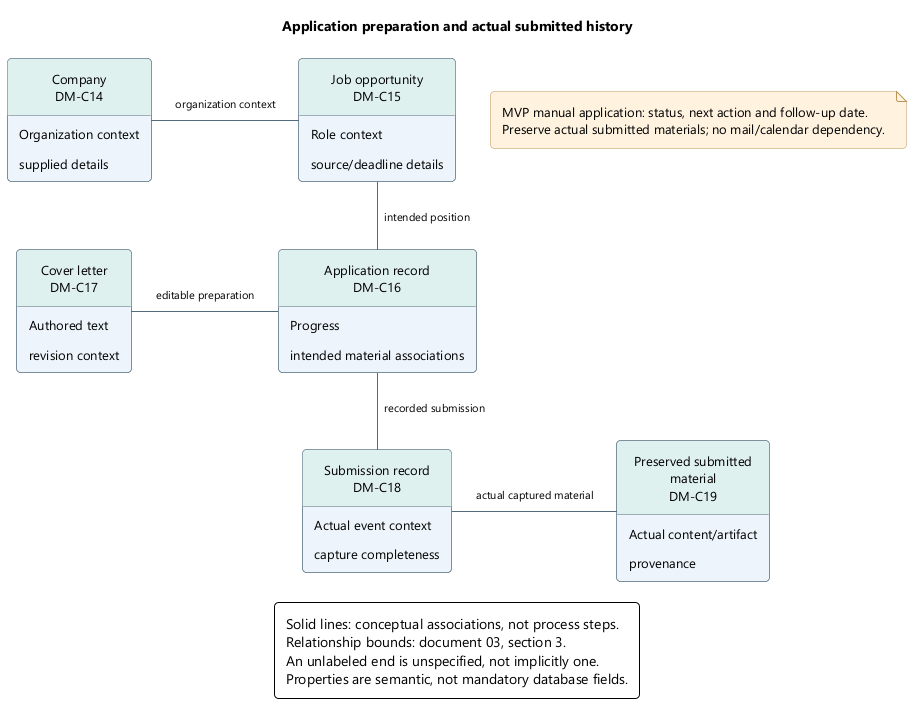

The diagram above was rendered by PlantUML. Its source (embedded in the PNG):
@startuml
' OWNER-MVP-2026-11-04 review: MVP core. Manual applications stay in MVP regardless of a historical communication filename.
skinparam backgroundColor white
skinparam defaultFontName Segoe UI
skinparam defaultFontSize 13
skinparam shadowing false
skinparam roundcorner 8
skinparam ArrowColor #526B7B
skinparam ArrowFontSize 11
skinparam packageStyle rectangle
skinparam classAttributeIconSize 0
hide circle
skinparam classBackgroundColor #EDF4FB
skinparam classBorderColor #526B7B
skinparam classHeaderBackgroundColor #DFF1EF
skinparam noteBackgroundColor #FFF3DF
skinparam noteBorderColor #B99557
skinparam rectangleBackgroundColor #EDF4FB
skinparam rectangleBorderColor #526B7B
skinparam activityBackgroundColor #EDF4FB
skinparam activityBorderColor #526B7B
skinparam activityDiamondBackgroundColor #DFF1EF
skinparam activityDiamondBorderColor #458F88
skinparam padding 6
skinparam nodesep 35
skinparam ranksep 40
hide empty members
title Application preparation and actual submitted history
top to bottom direction
class "Company\nDM-C14" as company {
  Organization context
  supplied details
}
class "Job opportunity\nDM-C15" as opportunity {
  Role context
  source/deadline details
}
class "Application record\nDM-C16" as application {
  Progress
  intended material associations
}
class "Cover letter\nDM-C17" as letter {
  Authored text
  revision context
}
class "Submission record\nDM-C18" as submission {
  Actual event context
  capture completeness
}
class "Preserved submitted\nmaterial\nDM-C19" as material {
  Actual content/artifact
  provenance
}
company -right- opportunity : organization context
opportunity -down- application : intended position
application -left- letter : editable preparation
application -down- submission : recorded submission
submission -right- material : actual captured material
legend bottom
Solid lines: conceptual associations, not process steps.
Relationship bounds: document 03, section 3.
An unlabeled end is unspecified, not implicitly one.
Properties are semantic, not mandatory database fields.
endlegend
note "MVP manual application: status, next action and follow-up date.\nPreserve actual submitted materials; no mail/calendar dependency." as MVPFollowUp
@enduml